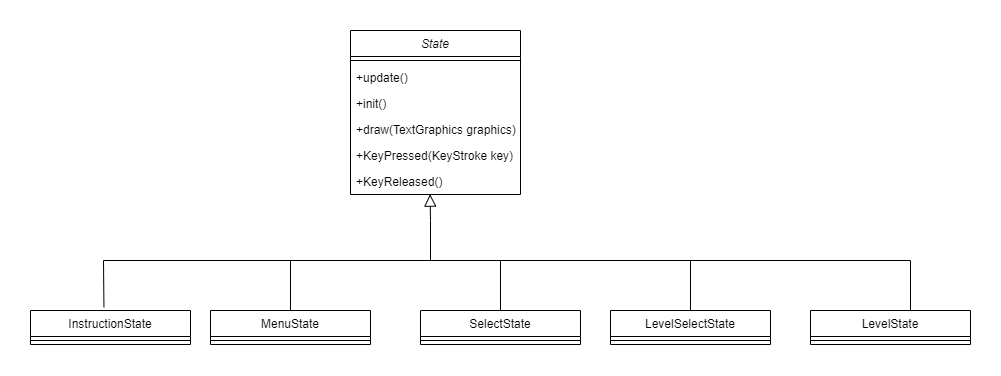

The diagram above was exported from draw.io. Its source (the exported page's mxGraphModel, read from the mxfile embedded in the PNG):
<mxGraphModel dx="1808" dy="526" grid="1" gridSize="10" guides="1" tooltips="1" connect="1" arrows="1" fold="1" page="1" pageScale="1" pageWidth="827" pageHeight="1169" math="0" shadow="0">
  <root>
    <mxCell id="WIyWlLk6GJQsqaUBKTNV-0" />
    <mxCell id="WIyWlLk6GJQsqaUBKTNV-1" parent="WIyWlLk6GJQsqaUBKTNV-0" />
    <mxCell id="zkfFHV4jXpPFQw0GAbJ--0" value="State" style="swimlane;fontStyle=2;align=center;verticalAlign=top;childLayout=stackLayout;horizontal=1;startSize=26;horizontalStack=0;resizeParent=1;resizeLast=0;collapsible=1;marginBottom=0;rounded=0;shadow=0;strokeWidth=1;" parent="WIyWlLk6GJQsqaUBKTNV-1" vertex="1">
      <mxGeometry x="260" y="80" width="170" height="164" as="geometry">
        <mxRectangle x="230" y="140" width="160" height="26" as="alternateBounds" />
      </mxGeometry>
    </mxCell>
    <mxCell id="zkfFHV4jXpPFQw0GAbJ--4" value="" style="line;html=1;strokeWidth=1;align=left;verticalAlign=middle;spacingTop=-1;spacingLeft=3;spacingRight=3;rotatable=0;labelPosition=right;points=[];portConstraint=eastwest;" parent="zkfFHV4jXpPFQw0GAbJ--0" vertex="1">
      <mxGeometry y="26" width="170" height="8" as="geometry" />
    </mxCell>
    <mxCell id="TEiKNE-uZ7G5omAhsuYZ-19" value="+update()" style="text;align=left;verticalAlign=top;spacingLeft=4;spacingRight=4;overflow=hidden;rotatable=0;points=[[0,0.5],[1,0.5]];portConstraint=eastwest;" vertex="1" parent="zkfFHV4jXpPFQw0GAbJ--0">
      <mxGeometry y="34" width="170" height="26" as="geometry" />
    </mxCell>
    <mxCell id="zkfFHV4jXpPFQw0GAbJ--5" value="+init()" style="text;align=left;verticalAlign=top;spacingLeft=4;spacingRight=4;overflow=hidden;rotatable=0;points=[[0,0.5],[1,0.5]];portConstraint=eastwest;" parent="zkfFHV4jXpPFQw0GAbJ--0" vertex="1">
      <mxGeometry y="60" width="170" height="26" as="geometry" />
    </mxCell>
    <mxCell id="TEiKNE-uZ7G5omAhsuYZ-20" value="+draw(TextGraphics graphics)" style="text;align=left;verticalAlign=top;spacingLeft=4;spacingRight=4;overflow=hidden;rotatable=0;points=[[0,0.5],[1,0.5]];portConstraint=eastwest;" vertex="1" parent="zkfFHV4jXpPFQw0GAbJ--0">
      <mxGeometry y="86" width="170" height="26" as="geometry" />
    </mxCell>
    <mxCell id="TEiKNE-uZ7G5omAhsuYZ-21" value="+KeyPressed(KeyStroke key)" style="text;align=left;verticalAlign=top;spacingLeft=4;spacingRight=4;overflow=hidden;rotatable=0;points=[[0,0.5],[1,0.5]];portConstraint=eastwest;" vertex="1" parent="zkfFHV4jXpPFQw0GAbJ--0">
      <mxGeometry y="112" width="170" height="26" as="geometry" />
    </mxCell>
    <mxCell id="TEiKNE-uZ7G5omAhsuYZ-22" value="+KeyReleased()" style="text;align=left;verticalAlign=top;spacingLeft=4;spacingRight=4;overflow=hidden;rotatable=0;points=[[0,0.5],[1,0.5]];portConstraint=eastwest;" vertex="1" parent="zkfFHV4jXpPFQw0GAbJ--0">
      <mxGeometry y="138" width="170" height="26" as="geometry" />
    </mxCell>
    <mxCell id="zkfFHV4jXpPFQw0GAbJ--6" value="MenuState&#10;" style="swimlane;fontStyle=0;align=center;verticalAlign=top;childLayout=stackLayout;horizontal=1;startSize=26;horizontalStack=0;resizeParent=1;resizeLast=0;collapsible=1;marginBottom=0;rounded=0;shadow=0;strokeWidth=1;" parent="WIyWlLk6GJQsqaUBKTNV-1" vertex="1">
      <mxGeometry x="120" y="360" width="160" height="34" as="geometry">
        <mxRectangle x="130" y="380" width="160" height="26" as="alternateBounds" />
      </mxGeometry>
    </mxCell>
    <mxCell id="zkfFHV4jXpPFQw0GAbJ--9" value="" style="line;html=1;strokeWidth=1;align=left;verticalAlign=middle;spacingTop=-1;spacingLeft=3;spacingRight=3;rotatable=0;labelPosition=right;points=[];portConstraint=eastwest;" parent="zkfFHV4jXpPFQw0GAbJ--6" vertex="1">
      <mxGeometry y="26" width="160" height="8" as="geometry" />
    </mxCell>
    <mxCell id="zkfFHV4jXpPFQw0GAbJ--12" value="" style="endArrow=block;endSize=10;endFill=0;shadow=0;strokeWidth=1;rounded=0;edgeStyle=elbowEdgeStyle;elbow=vertical;entryX=0.468;entryY=0.987;entryDx=0;entryDy=0;entryPerimeter=0;" parent="WIyWlLk6GJQsqaUBKTNV-1" target="TEiKNE-uZ7G5omAhsuYZ-22" edge="1">
      <mxGeometry width="160" relative="1" as="geometry">
        <mxPoint x="340" y="310" as="sourcePoint" />
        <mxPoint x="340" y="250" as="targetPoint" />
        <Array as="points">
          <mxPoint x="160" y="270" />
        </Array>
      </mxGeometry>
    </mxCell>
    <mxCell id="zkfFHV4jXpPFQw0GAbJ--13" value="SelectState" style="swimlane;fontStyle=0;align=center;verticalAlign=top;childLayout=stackLayout;horizontal=1;startSize=26;horizontalStack=0;resizeParent=1;resizeLast=0;collapsible=1;marginBottom=0;rounded=0;shadow=0;strokeWidth=1;" parent="WIyWlLk6GJQsqaUBKTNV-1" vertex="1">
      <mxGeometry x="330" y="360" width="160" height="34" as="geometry">
        <mxRectangle x="340" y="380" width="170" height="26" as="alternateBounds" />
      </mxGeometry>
    </mxCell>
    <mxCell id="zkfFHV4jXpPFQw0GAbJ--15" value="" style="line;html=1;strokeWidth=1;align=left;verticalAlign=middle;spacingTop=-1;spacingLeft=3;spacingRight=3;rotatable=0;labelPosition=right;points=[];portConstraint=eastwest;" parent="zkfFHV4jXpPFQw0GAbJ--13" vertex="1">
      <mxGeometry y="26" width="160" height="8" as="geometry" />
    </mxCell>
    <mxCell id="zkfFHV4jXpPFQw0GAbJ--17" value="InstructionState" style="swimlane;fontStyle=0;align=center;verticalAlign=top;childLayout=stackLayout;horizontal=1;startSize=26;horizontalStack=0;resizeParent=1;resizeLast=0;collapsible=1;marginBottom=0;rounded=0;shadow=0;strokeWidth=1;" parent="WIyWlLk6GJQsqaUBKTNV-1" vertex="1">
      <mxGeometry x="-60" y="360" width="160" height="34" as="geometry">
        <mxRectangle x="550" y="140" width="160" height="26" as="alternateBounds" />
      </mxGeometry>
    </mxCell>
    <mxCell id="zkfFHV4jXpPFQw0GAbJ--23" value="" style="line;html=1;strokeWidth=1;align=left;verticalAlign=middle;spacingTop=-1;spacingLeft=3;spacingRight=3;rotatable=0;labelPosition=right;points=[];portConstraint=eastwest;" parent="zkfFHV4jXpPFQw0GAbJ--17" vertex="1">
      <mxGeometry y="26" width="160" height="8" as="geometry" />
    </mxCell>
    <mxCell id="TEiKNE-uZ7G5omAhsuYZ-2" value="LevelSelectState" style="swimlane;fontStyle=0;align=center;verticalAlign=top;childLayout=stackLayout;horizontal=1;startSize=26;horizontalStack=0;resizeParent=1;resizeParentMax=0;resizeLast=0;collapsible=1;marginBottom=0;" vertex="1" parent="WIyWlLk6GJQsqaUBKTNV-1">
      <mxGeometry x="520" y="360" width="160" height="34" as="geometry" />
    </mxCell>
    <mxCell id="TEiKNE-uZ7G5omAhsuYZ-4" value="" style="line;strokeWidth=1;fillColor=none;align=left;verticalAlign=middle;spacingTop=-1;spacingLeft=3;spacingRight=3;rotatable=0;labelPosition=right;points=[];portConstraint=eastwest;" vertex="1" parent="TEiKNE-uZ7G5omAhsuYZ-2">
      <mxGeometry y="26" width="160" height="8" as="geometry" />
    </mxCell>
    <mxCell id="TEiKNE-uZ7G5omAhsuYZ-7" value="" style="endArrow=none;html=1;rounded=0;entryX=0.5;entryY=0;entryDx=0;entryDy=0;" edge="1" parent="WIyWlLk6GJQsqaUBKTNV-1" target="TEiKNE-uZ7G5omAhsuYZ-2">
      <mxGeometry width="50" height="50" relative="1" as="geometry">
        <mxPoint x="410" y="310" as="sourcePoint" />
        <mxPoint x="400" y="440" as="targetPoint" />
        <Array as="points">
          <mxPoint x="600" y="310" />
        </Array>
      </mxGeometry>
    </mxCell>
    <mxCell id="TEiKNE-uZ7G5omAhsuYZ-8" value="" style="endArrow=none;html=1;rounded=0;exitX=0.5;exitY=0;exitDx=0;exitDy=0;" edge="1" parent="WIyWlLk6GJQsqaUBKTNV-1" source="zkfFHV4jXpPFQw0GAbJ--13">
      <mxGeometry width="50" height="50" relative="1" as="geometry">
        <mxPoint x="350" y="350" as="sourcePoint" />
        <mxPoint x="340" y="310" as="targetPoint" />
        <Array as="points">
          <mxPoint x="410" y="310" />
        </Array>
      </mxGeometry>
    </mxCell>
    <mxCell id="TEiKNE-uZ7G5omAhsuYZ-9" value="LevelState" style="swimlane;fontStyle=0;align=center;verticalAlign=top;childLayout=stackLayout;horizontal=1;startSize=26;horizontalStack=0;resizeParent=1;resizeParentMax=0;resizeLast=0;collapsible=1;marginBottom=0;" vertex="1" parent="WIyWlLk6GJQsqaUBKTNV-1">
      <mxGeometry x="720" y="360" width="160" height="34" as="geometry" />
    </mxCell>
    <mxCell id="TEiKNE-uZ7G5omAhsuYZ-11" value="" style="line;strokeWidth=1;fillColor=none;align=left;verticalAlign=middle;spacingTop=-1;spacingLeft=3;spacingRight=3;rotatable=0;labelPosition=right;points=[];portConstraint=eastwest;" vertex="1" parent="TEiKNE-uZ7G5omAhsuYZ-9">
      <mxGeometry y="26" width="160" height="8" as="geometry" />
    </mxCell>
    <mxCell id="TEiKNE-uZ7G5omAhsuYZ-13" value="" style="endArrow=none;html=1;rounded=0;" edge="1" parent="WIyWlLk6GJQsqaUBKTNV-1">
      <mxGeometry width="50" height="50" relative="1" as="geometry">
        <mxPoint x="600" y="310" as="sourcePoint" />
        <mxPoint x="820" y="360" as="targetPoint" />
        <Array as="points">
          <mxPoint x="820" y="310" />
        </Array>
      </mxGeometry>
    </mxCell>
    <mxCell id="TEiKNE-uZ7G5omAhsuYZ-17" value="" style="endArrow=none;html=1;rounded=0;exitX=0.5;exitY=0;exitDx=0;exitDy=0;" edge="1" parent="WIyWlLk6GJQsqaUBKTNV-1" source="zkfFHV4jXpPFQw0GAbJ--6">
      <mxGeometry width="50" height="50" relative="1" as="geometry">
        <mxPoint x="350" y="420" as="sourcePoint" />
        <mxPoint x="340" y="310" as="targetPoint" />
        <Array as="points">
          <mxPoint x="200" y="310" />
        </Array>
      </mxGeometry>
    </mxCell>
    <mxCell id="TEiKNE-uZ7G5omAhsuYZ-18" value="" style="endArrow=none;html=1;rounded=0;exitX=0.459;exitY=-0.095;exitDx=0;exitDy=0;exitPerimeter=0;" edge="1" parent="WIyWlLk6GJQsqaUBKTNV-1" source="zkfFHV4jXpPFQw0GAbJ--17">
      <mxGeometry width="50" height="50" relative="1" as="geometry">
        <mxPoint x="350" y="420" as="sourcePoint" />
        <mxPoint x="200" y="310" as="targetPoint" />
        <Array as="points">
          <mxPoint x="13" y="310" />
        </Array>
      </mxGeometry>
    </mxCell>
  </root>
</mxGraphModel>